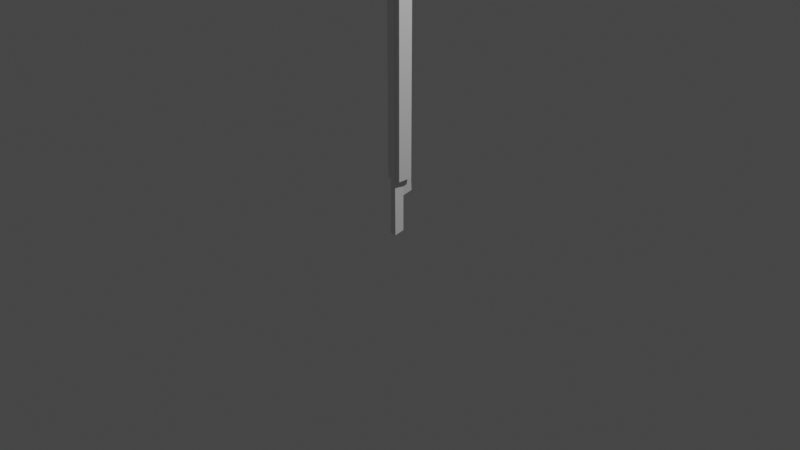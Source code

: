 # Source: sword.blend  (saved by Blender 2.92.15; exported with 4.5.12 LTS)
import bpy
from mathutils import Matrix  # noqa: F401  (used for matrix-valued properties, if any)

bpy.ops.wm.read_factory_settings(use_empty=True)
scene = bpy.context.scene
scene.name = 'Scene'

# ---- collections
col_collection = bpy.data.collections.new('Collection'); scene.collection.children.link(col_collection)

# ---- world
world_world = bpy.data.worlds.new('World'); scene.world = world_world
world_world.use_nodes = True; world_world.node_tree.nodes.clear()
_N = world_world.node_tree.nodes; _L = world_world.node_tree.links
n0 = _N.new('ShaderNodeOutputWorld'); n0.name = 'World Output'; n0.location = (300, 300)
n1 = _N.new('ShaderNodeBackground'); n1.name = 'Background'; n1.location = (10, 300)
n1.inputs[0].default_value = (0.05088, 0.05088, 0.05088, 1.0)
_L.new(n1.outputs[0], n0.inputs[0])
n0.is_active_output = True
world_world.color = (0.05088, 0.05088, 0.05088)
world_world.use_sun_shadow = False
world_world.sun_shadow_jitter_overblur = 0.0

# ---- cameras
cam_camera = bpy.data.cameras.new('Camera')
cam_camera.clip_end = 100.0
cam_camera.ortho_scale = 7.314

# ---- lights
light_light = bpy.data.lights.new('Light', 'POINT')
light_light.transmission_factor = 0.0
light_light.energy = 1000.0
light_light.shadow_soft_size = 0.1
light_light.shadow_maximum_resolution = 0.006
light_light.use_absolute_resolution = True

# ---- meshes
me_sword = bpy.data.meshes.new('sword')
me_sword.from_pydata([(0.09233, -2.565, -0.8735), (0.09233, 0.9894, -0.8735), (1.343, -1.753, -1.334), (1.343, -0.6857, 2.22), (1.343, 1.802, -1.334), (1.343, 0.7347, 2.22), (0.01221, -0.6857, 1.175), (1.343, 0.02448, 2.22), (0.01221, 0.7347, 1.175), (-0.7922, 2.293, -0.8265), (-0.7922, -1.262, -0.8265), (0.1699, 1.396, -1.317), (1.343, 0.02448, -1.334), (0.1699, -2.159, -1.317), (1.343, -0.3306, 2.22), (0.6778, 0.7347, 1.955), (0.6778, -0.6857, 1.955), (1.343, 0.3796, 2.22)], [], [(8, 4, 1), (3, 2, 12), (6, 10, 0), (11, 13, 0, 1), (1, 9, 8), (5, 4, 8, 15), (4, 11, 1), (12, 4, 5), (5, 17, 7, 14, 3, 12), (13, 2, 0), (2, 3, 16, 6), (0, 2, 6), (14, 7, 17, 5, 15, 8, 6, 16, 3), (1, 11, 12), (11, 4, 12), (10, 6, 8, 9), (9, 1, 0, 10)])
_uv = me_sword.uv_layers.new(name='UVMap')
_uv.uv.foreach_set('vector', [0.5, 0.25, 0.375, 0.5, 0.375, 0.25, 0.625, 0.75, 0.375, 0.75, 0.375, 0.625, 0.5, 1.0, 0.4375, 1.0, 0.375, 1.0, 0.0, 0.0, 0.0, 0.0, 0.0, 0.0, 0.0, 0.0, 0.375, 0.25, 0.4375, 0.25, 0.5, 0.25, 0.625, 0.5, 0.375, 0.5, 0.5, 0.25, 0.5625, 0.375, 0.375, 0.5, 0.375, 0.375, 0.375, 0.25, 0.375, 0.625, 0.375, 0.5, 0.625, 0.5, 0.625, 0.5, 0.625, 0.5625, 0.625, 0.625, 0.625, 0.6875, 0.625, 0.75, 0.375, 0.625, 0.375, 0.875, 0.375, 0.75, 0.375, 1.0, 0.375, 0.75, 0.625, 0.75, 0.5625, 0.875, 0.5, 1.0, 0.375, 1.0, 0.375, 0.75, 0.5, 1.0, 0.625, 0.6875, 0.625, 0.625, 0.625, 0.5625, 0.625, 0.5, 0.5625, 0.375, 0.5, 0.25, 0.5, 1.0, 0.5625, 0.875, 0.625, 0.75, 0.125, 0.5, 0.25, 0.5, 0.375, 0.625, 0.25, 0.5, 0.375, 0.5, 0.375, 0.625, 0.4375, 1.0, 0.5, 1.0, 0.5, 0.25, 0.4375, 0.25, 0.4375, 0.25, 0.375, 0.25, 0.375, 1.0, 0.4375, 1.0])
me_sword.use_remesh_fix_poles = True
me_sword.use_remesh_preserve_attributes = False
me_sword.use_mirror_vertex_groups = False
me_sword.update()
me_cube = bpy.data.meshes.new('Cube')
me_cube.from_pydata([(-1.767, -1.655, -12.32), (-1.767, -1.655, 39.91), (-1.767, 1.9, -12.32), (-1.767, 1.9, 39.91), (1.788, -1.655, -12.32), (1.788, -1.655, 39.91), (1.788, 1.9, -12.32), (1.788, 1.9, 39.91)], [], [(0, 1, 3, 2), (2, 3, 7, 6), (6, 7, 5, 4), (4, 5, 1, 0), (2, 6, 4, 0), (7, 3, 1, 5)])
_uv = me_cube.uv_layers.new(name='UVMap')
_uv.uv.foreach_set('vector', [0.375, 0.0, 0.625, 0.0, 0.625, 0.25, 0.375, 0.25, 0.375, 0.25, 0.625, 0.25, 0.625, 0.5, 0.375, 0.5, 0.375, 0.5, 0.625, 0.5, 0.625, 0.75, 0.375, 0.75, 0.375, 0.75, 0.625, 0.75, 0.625, 1.0, 0.375, 1.0, 0.125, 0.5, 0.375, 0.5, 0.375, 0.75, 0.125, 0.75, 0.625, 0.5, 0.875, 0.5, 0.875, 0.75, 0.625, 0.75])
me_cube.use_remesh_fix_poles = True
me_cube.use_remesh_preserve_attributes = False
me_cube.use_mirror_vertex_groups = False
me_cube.update()

# ---- objects
ob_light = bpy.data.objects.new('Light', light_light)
ob_camera = bpy.data.objects.new('Camera', cam_camera)
ob_model = bpy.data.objects.new('model', me_sword)
ob_hitbox = bpy.data.objects.new('hitbox', me_cube)

# ---- transforms, parenting, visibility, modifiers, constraints
ob_light.location = (4.076, 1.005, 6.92)
ob_light.rotation_euler = (0.6503, 0.05522, 1.866)
ob_light.lock_rotations_4d = False
ob_light.empty_display_type = 'ARROWS'
ob_light.color = (0.0, 0.0, 0.0, 0.0)
ob_light.lineart.crease_threshold = 0.0
ob_camera.location = (7.359, -6.926, 4.958)
ob_camera.rotation_euler = (1.109, 0.0, 0.8149)
ob_camera.lock_rotations_4d = False
ob_camera.empty_display_type = 'ARROWS'
ob_camera.color = (0.0, 0.0, 0.0, 0.0)
ob_camera.display_type = 'WIRE'
ob_camera.lineart.crease_threshold = 0.0
ob_model.location = (0.0, 0.04864, 1.016)
ob_model.rotation_euler = (0.0, 0.0, 4.712)
ob_model.scale = (0.1, 0.02, 0.87)
ob_model.lineart.crease_threshold = 0.0
ob_hitbox.location = (0.0, 0.0, 1.016)
ob_hitbox.scale = (0.04565, 0.04565, 0.04565)
ob_hitbox.lineart.crease_threshold = 0.0

# ---- collection membership
col_collection.objects.link(ob_light)
col_collection.objects.link(ob_camera)
col_collection.objects.link(ob_model)
col_collection.objects.link(ob_hitbox)

# ---- scene / render settings (as saved in the file)
scene.camera = ob_camera
scene.frame_start = 1; scene.frame_end = 250; scene.frame_set(1)
scene.render.engine = 'BLENDER_EEVEE_NEXT'
scene.cycles.use_denoising = False
scene.cycles.samples = 128
scene.cycles.sampling_pattern = 'TABULATED_SOBOL'
scene.cycles.use_adaptive_sampling = False
scene.cycles.use_light_tree = False
scene.view_settings.view_transform = 'Filmic'
bpy.context.view_layer.update()
